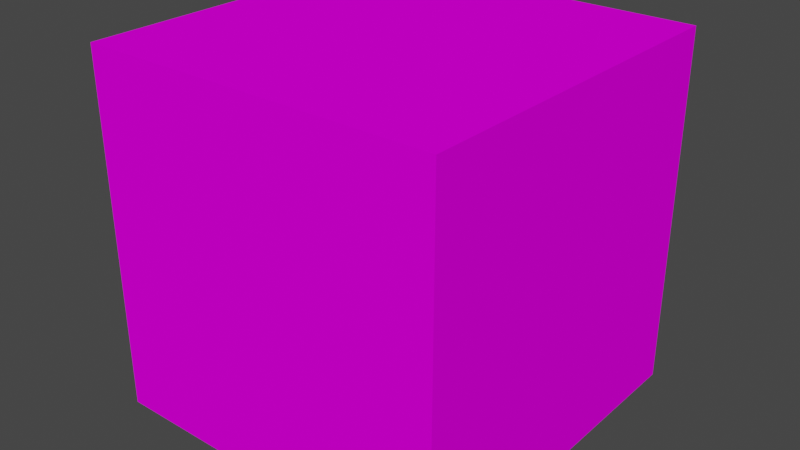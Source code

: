 # Source: Grama_Borda.blend  (saved by Blender 3.3.6; exported with 4.5.12 LTS)
import bpy
from mathutils import Matrix  # noqa: F401  (used for matrix-valued properties, if any)

bpy.ops.wm.read_factory_settings(use_empty=True)
scene = bpy.context.scene
scene.name = 'Scene'

# ---- collections
col_collection = bpy.data.collections.new('Collection'); scene.collection.children.link(col_collection)

# ---- images (referenced by path relative to the original .blend; pixels are not part of the script)
import os
ASSET_DIR = os.environ.get("B2B_ASSET_DIR", "")  # directory of the original .blend (textures are referenced by path, not embedded)
HERE = os.path.dirname(os.path.abspath(__file__))  # packed textures are extracted next to this script under _unpacked/

def load_image(name, relpath, width, height, colorspace="sRGB"):
    """Load a texture the original file referenced (path relative to the .blend, or extracted next to this script)."""
    p = next((c for c in (os.path.join(HERE, relpath), os.path.join(ASSET_DIR, relpath)) if relpath and os.path.exists(c)), "")
    if p:
        img = bpy.data.images.load(p, check_existing=True)
        img.name = name
    else:  # same state as the original file: an image datablock whose file is absent (Cycles renders it pink)
        img = bpy.data.images.new(name, width, height)
        img.source = "FILE"
        img.filepath = "//" + (relpath or name)
    img.colorspace_settings.name = colorspace
    return img
img_grama_borda_jpg = load_image('Grama_Borda.jpg', 'Grama_Borda.jpg', 1024, 1024, 'sRGB')

# ---- materials (node trees are filled in below, after node groups)
mat_material_001 = bpy.data.materials.new('Material.001')
mat_material_001.use_transparent_shadow = False

# ---- material node trees
mat_material_001.use_nodes = True; mat_material_001.node_tree.nodes.clear()
_N = mat_material_001.node_tree.nodes; _L = mat_material_001.node_tree.links
n0 = _N.new('ShaderNodeOutputMaterial'); n0.name = 'Material Output'; n0.location = (300, 300)
n1 = _N.new('ShaderNodeBsdfPrincipled'); n1.name = 'Principled BSDF'; n1.location = (10, 300)
n1.distribution = 'GGX'
n1.subsurface_method = 'RANDOM_WALK_SKIN'
n1.inputs[2].default_value = 1.0
n1.inputs[3].default_value = 1.45
n1.inputs[13].default_value = 0.0
n1.inputs[27].default_value = (0.0, 0.0, 0.0, 1.0)
n1.inputs[28].default_value = 1.0
n2 = _N.new('ShaderNodeTexImage'); n2.name = 'Image Texture'; n2.location = (-390, 55)
n2.image = img_grama_borda_jpg
_L.new(n1.outputs[0], n0.inputs[0])
_L.new(n2.outputs[0], n1.inputs[0])
n0.is_active_output = True

# ---- world
world_world = bpy.data.worlds.new('World'); scene.world = world_world
world_world.use_nodes = True; world_world.node_tree.nodes.clear()
_N = world_world.node_tree.nodes; _L = world_world.node_tree.links
n0 = _N.new('ShaderNodeOutputWorld'); n0.name = 'World Output'; n0.location = (300, 300)
n1 = _N.new('ShaderNodeBackground'); n1.name = 'Background'; n1.location = (10, 300)
n1.inputs[0].default_value = (0.05088, 0.05088, 0.05088, 1.0)
_L.new(n1.outputs[0], n0.inputs[0])
n0.is_active_output = True
world_world.color = (0.05088, 0.05088, 0.05088)
world_world.use_sun_shadow = False
world_world.sun_shadow_jitter_overblur = 0.0

# ---- meshes
me_cube_001 = bpy.data.meshes.new('Cube.001')
me_cube_001.from_pydata([(-1.0, -1.0, -1.0), (-1.0, -1.0, 1.0), (-1.0, 1.0, -1.0), (-1.0, 1.0, 1.0), (1.0, -1.0, -1.0), (1.0, -1.0, 1.0), (1.0, 1.0, -1.0), (1.0, 1.0, 1.0)], [], [(0, 1, 3, 2), (2, 3, 7, 6), (6, 7, 5, 4), (4, 5, 1, 0), (2, 6, 4, 0), (7, 3, 1, 5)])
_uv = me_cube_001.uv_layers.new(name='UVMap')
_uv.uv.foreach_set('vector', [0.375, 0.0, 0.625, 0.0, 0.625, 0.25, 0.375, 0.25, 0.3773, 0.2523, 0.6227, 0.2523, 0.6227, 0.4977, 0.3773, 0.4977, 0.375, 0.5, 0.625, 0.5, 0.625, 0.75, 0.375, 0.75, 0.3762, 0.7506, 0.6244, 0.7506, 0.6244, 0.9994, 0.3762, 0.9994, 0.1255, 0.5021, 0.3745, 0.5021, 0.3745, 0.751, 0.1255, 0.751, 0.625, 0.5018, 0.8731, 0.5018, 0.8731, 0.75, 0.625, 0.75])
me_cube_001.materials.append(mat_material_001)
me_cube_001.update()

# ---- objects
ob_cube = bpy.data.objects.new('Cube', me_cube_001)

# ---- transforms, parenting, visibility, modifiers, constraints
ob_cube.location = (0.0, 0.0, 0.0)

# ---- collection membership
col_collection.objects.link(ob_cube)

# ---- scene / render settings (as saved in the file)
scene.frame_start = 1; scene.frame_end = 250; scene.frame_set(1)
scene.render.engine = 'BLENDER_EEVEE_NEXT'
scene.cycles.sampling_pattern = 'TABULATED_SOBOL'
scene.cycles.use_light_tree = False
scene.view_settings.view_transform = 'Filmic'
bpy.context.view_layer.update()

# ---- added for rendering (the .blend has no active camera and no usable light): camera, sun
cam_auto = bpy.data.cameras.new('AutoCamera')
cam_auto.lens = 50.0
cam_auto.sensor_width = 36.0
cam_auto.clip_end = 1000.0
ob_auto_camera = bpy.data.objects.new('AutoCamera', cam_auto)
scene.collection.objects.link(ob_auto_camera)
ob_auto_camera.location = (3.20507, -3.84609, 2.56406)
ob_auto_camera.rotation_euler = (1.09748, -7.21219e-08, 0.694738)
scene.camera = ob_auto_camera
light_auto_sun = bpy.data.lights.new('AutoSun', 'SUN')
light_auto_sun.energy = 3.0
light_auto_sun.angle = 0.0523599
ob_auto_sun = bpy.data.objects.new('AutoSun', light_auto_sun)
scene.collection.objects.link(ob_auto_sun)
ob_auto_sun.rotation_euler = (0.872665, 0.174533, 0.523599)
bpy.context.view_layer.update()
